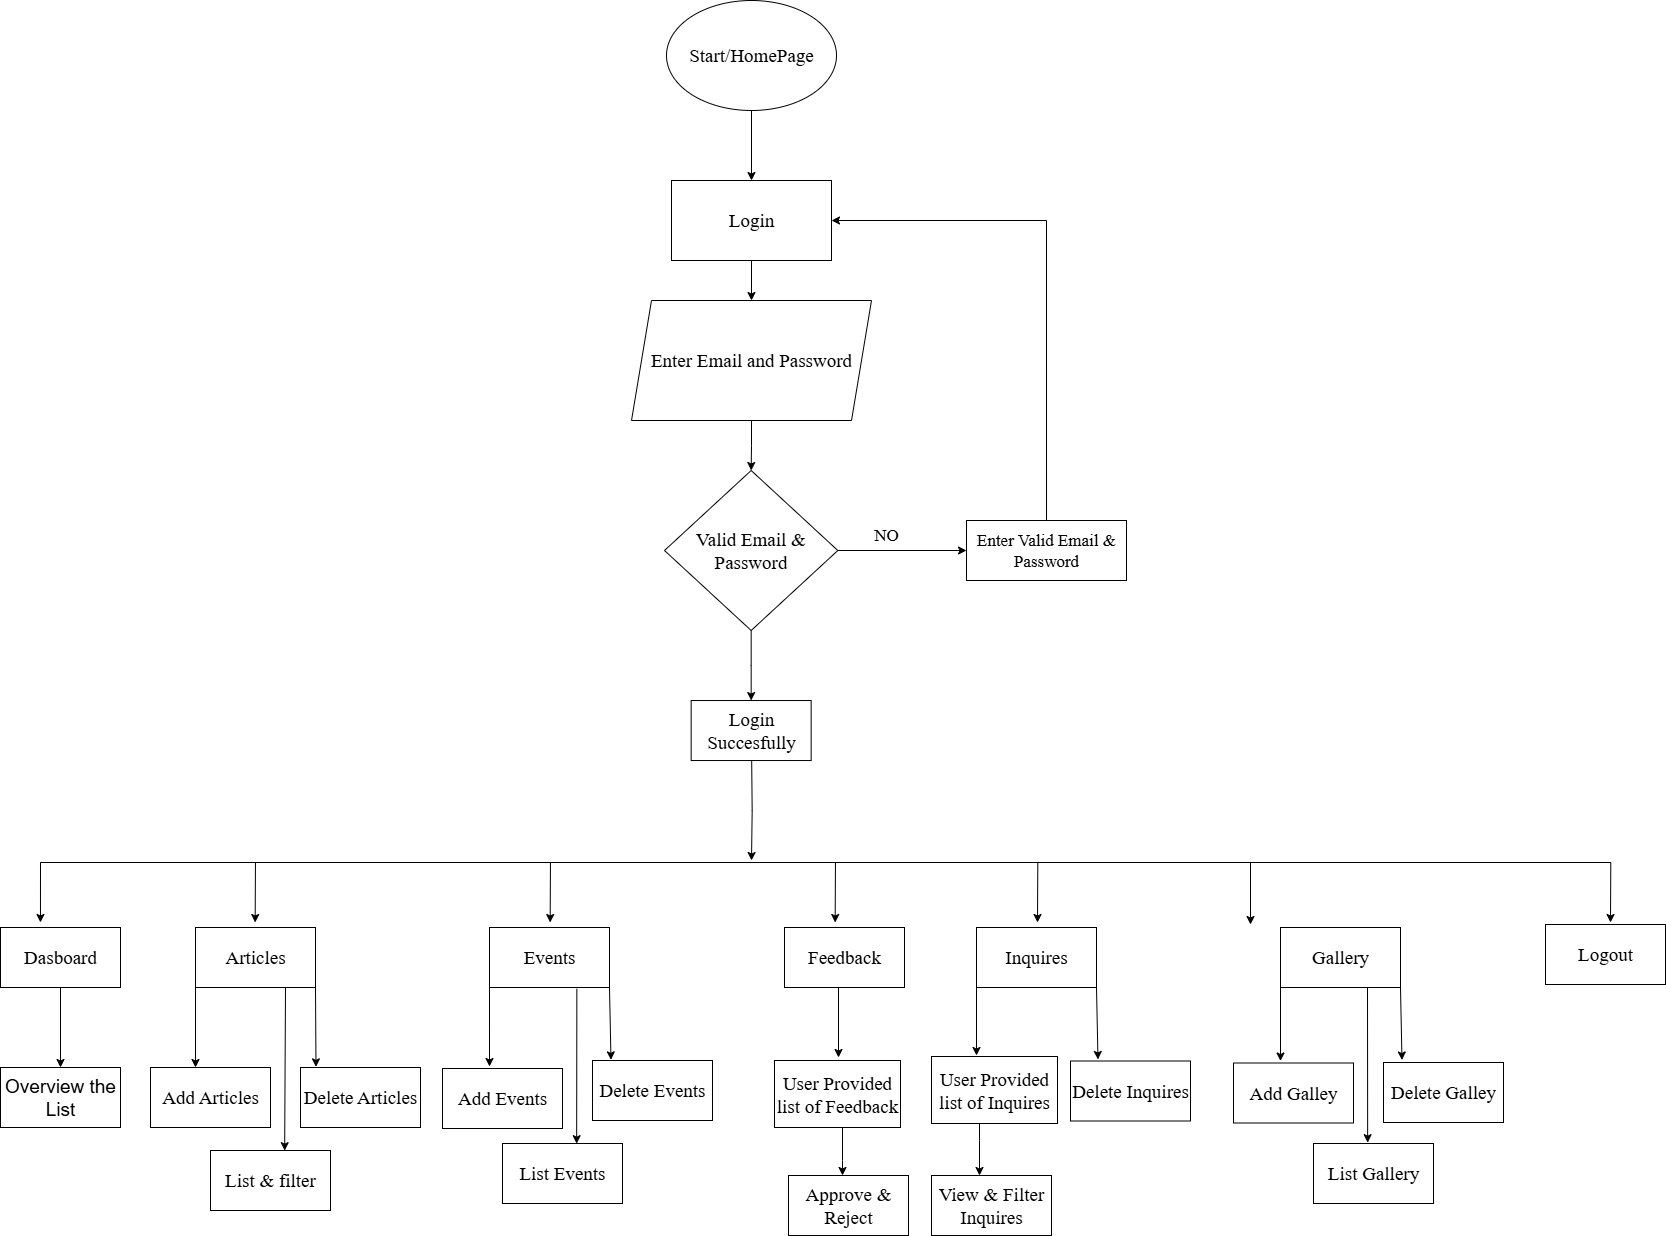

The diagram above was exported from draw.io. Its source (the exported page's mxGraphModel, read from the mxfile embedded in the PNG):
<mxGraphModel dx="3473" dy="1757" grid="1" gridSize="10" guides="1" tooltips="1" connect="1" arrows="1" fold="1" page="1" pageScale="1" pageWidth="850" pageHeight="1100" math="0" shadow="0">
  <root>
    <mxCell id="0" />
    <mxCell id="1" parent="0" />
    <mxCell id="-CE3cdLJ89yVIRb5giWM-43" value="" style="edgeStyle=orthogonalEdgeStyle;rounded=0;orthogonalLoop=1;jettySize=auto;html=1;" parent="1" source="-CE3cdLJ89yVIRb5giWM-41" target="-CE3cdLJ89yVIRb5giWM-42" edge="1">
      <mxGeometry relative="1" as="geometry" />
    </mxCell>
    <mxCell id="-CE3cdLJ89yVIRb5giWM-41" value="&lt;font style=&quot;font-size: 19px;&quot; face=&quot;Times New Roman&quot;&gt;Start/HomePage&lt;/font&gt;" style="ellipse;whiteSpace=wrap;html=1;" parent="1" vertex="1">
      <mxGeometry x="696" y="60" width="170" height="110" as="geometry" />
    </mxCell>
    <mxCell id="-CE3cdLJ89yVIRb5giWM-45" value="" style="edgeStyle=orthogonalEdgeStyle;rounded=0;orthogonalLoop=1;jettySize=auto;html=1;" parent="1" source="-CE3cdLJ89yVIRb5giWM-42" target="-CE3cdLJ89yVIRb5giWM-44" edge="1">
      <mxGeometry relative="1" as="geometry" />
    </mxCell>
    <mxCell id="-CE3cdLJ89yVIRb5giWM-42" value="&lt;font style=&quot;font-size: 19px;&quot; face=&quot;Times New Roman&quot;&gt;Login&lt;/font&gt;" style="whiteSpace=wrap;html=1;" parent="1" vertex="1">
      <mxGeometry x="701" y="240" width="160" height="80" as="geometry" />
    </mxCell>
    <mxCell id="-CE3cdLJ89yVIRb5giWM-47" value="" style="edgeStyle=orthogonalEdgeStyle;rounded=0;orthogonalLoop=1;jettySize=auto;html=1;" parent="1" source="-CE3cdLJ89yVIRb5giWM-44" target="-CE3cdLJ89yVIRb5giWM-46" edge="1">
      <mxGeometry relative="1" as="geometry" />
    </mxCell>
    <mxCell id="-CE3cdLJ89yVIRb5giWM-44" value="&lt;font style=&quot;font-size: 19px;&quot; face=&quot;Times New Roman&quot;&gt;Enter Email and Password&lt;/font&gt;" style="shape=parallelogram;perimeter=parallelogramPerimeter;whiteSpace=wrap;html=1;fixedSize=1;" parent="1" vertex="1">
      <mxGeometry x="661" y="360" width="240" height="120" as="geometry" />
    </mxCell>
    <mxCell id="-CE3cdLJ89yVIRb5giWM-49" value="" style="edgeStyle=orthogonalEdgeStyle;rounded=0;orthogonalLoop=1;jettySize=auto;html=1;" parent="1" source="-CE3cdLJ89yVIRb5giWM-46" target="-CE3cdLJ89yVIRb5giWM-48" edge="1">
      <mxGeometry relative="1" as="geometry" />
    </mxCell>
    <mxCell id="-CE3cdLJ89yVIRb5giWM-55" value="" style="edgeStyle=orthogonalEdgeStyle;rounded=0;orthogonalLoop=1;jettySize=auto;html=1;" parent="1" source="-CE3cdLJ89yVIRb5giWM-46" target="-CE3cdLJ89yVIRb5giWM-53" edge="1">
      <mxGeometry relative="1" as="geometry" />
    </mxCell>
    <mxCell id="-CE3cdLJ89yVIRb5giWM-46" value="&lt;font style=&quot;font-size: 19px;&quot; face=&quot;Times New Roman&quot;&gt;Valid Email &amp;amp; Password&lt;/font&gt;" style="rhombus;whiteSpace=wrap;html=1;" parent="1" vertex="1">
      <mxGeometry x="694" y="530" width="173.33" height="160" as="geometry" />
    </mxCell>
    <mxCell id="-CE3cdLJ89yVIRb5giWM-52" style="edgeStyle=orthogonalEdgeStyle;rounded=0;orthogonalLoop=1;jettySize=auto;html=1;exitX=0.5;exitY=0;exitDx=0;exitDy=0;entryX=1;entryY=0.5;entryDx=0;entryDy=0;" parent="1" source="-CE3cdLJ89yVIRb5giWM-48" target="-CE3cdLJ89yVIRb5giWM-42" edge="1">
      <mxGeometry relative="1" as="geometry">
        <Array as="points">
          <mxPoint x="1076" y="280" />
        </Array>
      </mxGeometry>
    </mxCell>
    <mxCell id="-CE3cdLJ89yVIRb5giWM-48" value="&lt;font style=&quot;font-size: 17px;&quot; face=&quot;Times New Roman&quot;&gt;Enter Valid Email &amp;amp; Password&lt;/font&gt;" style="whiteSpace=wrap;html=1;" parent="1" vertex="1">
      <mxGeometry x="996" y="580" width="160.01" height="60" as="geometry" />
    </mxCell>
    <mxCell id="-CE3cdLJ89yVIRb5giWM-50" value="&lt;font style=&quot;font-size: 17px;&quot; face=&quot;Times New Roman&quot;&gt;NO&lt;/font&gt;" style="text;html=1;align=center;verticalAlign=middle;whiteSpace=wrap;rounded=0;" parent="1" vertex="1">
      <mxGeometry x="886" y="580" width="60" height="30" as="geometry" />
    </mxCell>
    <mxCell id="-CE3cdLJ89yVIRb5giWM-56" style="edgeStyle=orthogonalEdgeStyle;rounded=0;orthogonalLoop=1;jettySize=auto;html=1;exitX=0.371;exitY=0.993;exitDx=0;exitDy=0;exitPerimeter=0;" parent="1" edge="1">
      <mxGeometry relative="1" as="geometry">
        <mxPoint x="781" y="920" as="targetPoint" />
        <Array as="points" />
        <mxPoint x="781.1800000000003" y="819.6100000000001" as="sourcePoint" />
      </mxGeometry>
    </mxCell>
    <mxCell id="-CE3cdLJ89yVIRb5giWM-53" value="&lt;font style=&quot;font-size: 19px;&quot; face=&quot;Times New Roman&quot;&gt;Login Succesfully&lt;/font&gt;" style="whiteSpace=wrap;html=1;" parent="1" vertex="1">
      <mxGeometry x="720.6600000000001" y="760.03" width="120" height="60" as="geometry" />
    </mxCell>
    <mxCell id="iA93sBGNjaAkQnEeIbsJ-2" value="" style="edgeStyle=orthogonalEdgeStyle;rounded=0;orthogonalLoop=1;jettySize=auto;html=1;" edge="1" parent="1" source="-CE3cdLJ89yVIRb5giWM-57" target="iA93sBGNjaAkQnEeIbsJ-1">
      <mxGeometry relative="1" as="geometry" />
    </mxCell>
    <mxCell id="-CE3cdLJ89yVIRb5giWM-57" value="&lt;font style=&quot;font-size: 19px;&quot; face=&quot;Times New Roman&quot;&gt;Dasboard&lt;/font&gt;" style="rounded=0;whiteSpace=wrap;html=1;" parent="1" vertex="1">
      <mxGeometry x="30" y="987" width="120" height="60" as="geometry" />
    </mxCell>
    <mxCell id="iA93sBGNjaAkQnEeIbsJ-7" value="" style="edgeStyle=orthogonalEdgeStyle;rounded=0;orthogonalLoop=1;jettySize=auto;html=1;" edge="1" parent="1">
      <mxGeometry relative="1" as="geometry">
        <mxPoint x="225" y="1047" as="sourcePoint" />
        <mxPoint x="225" y="1127" as="targetPoint" />
      </mxGeometry>
    </mxCell>
    <mxCell id="-CE3cdLJ89yVIRb5giWM-58" value="&lt;font style=&quot;font-size: 19px;&quot; face=&quot;Times New Roman&quot;&gt;Articles&lt;/font&gt;" style="rounded=0;whiteSpace=wrap;html=1;" parent="1" vertex="1">
      <mxGeometry x="225" y="987" width="120" height="60" as="geometry" />
    </mxCell>
    <mxCell id="-CE3cdLJ89yVIRb5giWM-59" value="&lt;font style=&quot;font-size: 19px;&quot; face=&quot;Times New Roman&quot;&gt;Events&lt;/font&gt;" style="rounded=0;whiteSpace=wrap;html=1;" parent="1" vertex="1">
      <mxGeometry x="519" y="987" width="120" height="60" as="geometry" />
    </mxCell>
    <mxCell id="-CE3cdLJ89yVIRb5giWM-60" value="&lt;font style=&quot;font-size: 19px;&quot; face=&quot;Times New Roman&quot;&gt;Feedback&lt;/font&gt;" style="rounded=0;whiteSpace=wrap;html=1;" parent="1" vertex="1">
      <mxGeometry x="814" y="987" width="120" height="60" as="geometry" />
    </mxCell>
    <mxCell id="iA93sBGNjaAkQnEeIbsJ-39" value="" style="edgeStyle=orthogonalEdgeStyle;rounded=0;orthogonalLoop=1;jettySize=auto;html=1;" edge="1" parent="1">
      <mxGeometry relative="1" as="geometry">
        <mxPoint x="1006" y="1042" as="sourcePoint" />
        <mxPoint x="1006" y="1115" as="targetPoint" />
      </mxGeometry>
    </mxCell>
    <mxCell id="-CE3cdLJ89yVIRb5giWM-61" value="&lt;font style=&quot;font-size: 19px;&quot; face=&quot;Times New Roman&quot;&gt;Inquires&lt;/font&gt;" style="rounded=0;whiteSpace=wrap;html=1;" parent="1" vertex="1">
      <mxGeometry x="1006" y="987" width="120" height="60" as="geometry" />
    </mxCell>
    <mxCell id="-CE3cdLJ89yVIRb5giWM-62" value="&lt;font style=&quot;font-size: 19px;&quot; face=&quot;Times New Roman&quot;&gt;Gallery&lt;/font&gt;" style="rounded=0;whiteSpace=wrap;html=1;" parent="1" vertex="1">
      <mxGeometry x="1310" y="987" width="120" height="60" as="geometry" />
    </mxCell>
    <mxCell id="-CE3cdLJ89yVIRb5giWM-63" value="" style="endArrow=none;html=1;rounded=0;" parent="1" edge="1">
      <mxGeometry width="50" height="50" relative="1" as="geometry">
        <mxPoint x="70" y="922" as="sourcePoint" />
        <mxPoint x="1210" y="922" as="targetPoint" />
      </mxGeometry>
    </mxCell>
    <mxCell id="-CE3cdLJ89yVIRb5giWM-65" value="" style="endArrow=classic;html=1;rounded=0;entryX=0.333;entryY=0.083;entryDx=0;entryDy=0;entryPerimeter=0;" parent="1" edge="1">
      <mxGeometry width="50" height="50" relative="1" as="geometry">
        <mxPoint x="70" y="922" as="sourcePoint" />
        <mxPoint x="69.96000000000004" y="981.98" as="targetPoint" />
      </mxGeometry>
    </mxCell>
    <mxCell id="-CE3cdLJ89yVIRb5giWM-66" value="" style="endArrow=classic;html=1;rounded=0;entryX=0.333;entryY=0.083;entryDx=0;entryDy=0;entryPerimeter=0;" parent="1" edge="1">
      <mxGeometry width="50" height="50" relative="1" as="geometry">
        <mxPoint x="284.96" y="922" as="sourcePoint" />
        <mxPoint x="284.65999999999997" y="982" as="targetPoint" />
      </mxGeometry>
    </mxCell>
    <mxCell id="-CE3cdLJ89yVIRb5giWM-68" value="" style="endArrow=classic;html=1;rounded=0;entryX=0.333;entryY=0.083;entryDx=0;entryDy=0;entryPerimeter=0;" parent="1" edge="1">
      <mxGeometry width="50" height="50" relative="1" as="geometry">
        <mxPoint x="579.96" y="922" as="sourcePoint" />
        <mxPoint x="579.66" y="982" as="targetPoint" />
      </mxGeometry>
    </mxCell>
    <mxCell id="-CE3cdLJ89yVIRb5giWM-69" value="" style="endArrow=classic;html=1;rounded=0;entryX=0.333;entryY=0.083;entryDx=0;entryDy=0;entryPerimeter=0;" parent="1" edge="1">
      <mxGeometry width="50" height="50" relative="1" as="geometry">
        <mxPoint x="864.96" y="922" as="sourcePoint" />
        <mxPoint x="864.66" y="982" as="targetPoint" />
      </mxGeometry>
    </mxCell>
    <mxCell id="-CE3cdLJ89yVIRb5giWM-70" value="" style="endArrow=classic;html=1;rounded=0;entryX=0.333;entryY=0.083;entryDx=0;entryDy=0;entryPerimeter=0;" parent="1" edge="1">
      <mxGeometry width="50" height="50" relative="1" as="geometry">
        <mxPoint x="1067.3" y="922" as="sourcePoint" />
        <mxPoint x="1067" y="982" as="targetPoint" />
      </mxGeometry>
    </mxCell>
    <mxCell id="-CE3cdLJ89yVIRb5giWM-71" value="" style="endArrow=classic;html=1;rounded=0;entryX=0.333;entryY=0.083;entryDx=0;entryDy=0;entryPerimeter=0;" parent="1" edge="1">
      <mxGeometry width="50" height="50" relative="1" as="geometry">
        <mxPoint x="1640.3" y="922" as="sourcePoint" />
        <mxPoint x="1640" y="982" as="targetPoint" />
      </mxGeometry>
    </mxCell>
    <mxCell id="-CE3cdLJ89yVIRb5giWM-72" value="&lt;font style=&quot;font-size: 19px;&quot; face=&quot;Times New Roman&quot;&gt;Logout&lt;/font&gt;" style="rounded=0;whiteSpace=wrap;html=1;" parent="1" vertex="1">
      <mxGeometry x="1575" y="984" width="120" height="60" as="geometry" />
    </mxCell>
    <mxCell id="iA93sBGNjaAkQnEeIbsJ-1" value="&lt;font style=&quot;font-size: 19px;&quot;&gt;Overview the List&lt;/font&gt;" style="whiteSpace=wrap;html=1;rounded=0;" vertex="1" parent="1">
      <mxGeometry x="30" y="1127" width="120" height="60" as="geometry" />
    </mxCell>
    <mxCell id="iA93sBGNjaAkQnEeIbsJ-3" value="&lt;font face=&quot;Times New Roman&quot; style=&quot;font-size: 19px;&quot;&gt;Add Articles&lt;/font&gt;" style="whiteSpace=wrap;html=1;rounded=0;" vertex="1" parent="1">
      <mxGeometry x="180" y="1127" width="120" height="60" as="geometry" />
    </mxCell>
    <mxCell id="iA93sBGNjaAkQnEeIbsJ-9" value="&lt;font face=&quot;Times New Roman&quot; style=&quot;font-size: 19px;&quot;&gt;List &amp;amp; filter&lt;/font&gt;" style="rounded=0;whiteSpace=wrap;html=1;" vertex="1" parent="1">
      <mxGeometry x="240" y="1210" width="120" height="60" as="geometry" />
    </mxCell>
    <mxCell id="iA93sBGNjaAkQnEeIbsJ-10" value="&lt;font face=&quot;Times New Roman&quot; style=&quot;font-size: 19px;&quot;&gt;Delete Articles&lt;/font&gt;" style="rounded=0;whiteSpace=wrap;html=1;" vertex="1" parent="1">
      <mxGeometry x="330" y="1127" width="120" height="60" as="geometry" />
    </mxCell>
    <mxCell id="iA93sBGNjaAkQnEeIbsJ-11" value="" style="endArrow=classic;html=1;rounded=0;exitX=0.75;exitY=1;exitDx=0;exitDy=0;entryX=0.618;entryY=0.003;entryDx=0;entryDy=0;entryPerimeter=0;" edge="1" parent="1" source="-CE3cdLJ89yVIRb5giWM-58" target="iA93sBGNjaAkQnEeIbsJ-9">
      <mxGeometry width="50" height="50" relative="1" as="geometry">
        <mxPoint x="620" y="1000" as="sourcePoint" />
        <mxPoint x="670" y="950" as="targetPoint" />
      </mxGeometry>
    </mxCell>
    <mxCell id="iA93sBGNjaAkQnEeIbsJ-12" value="" style="endArrow=classic;html=1;rounded=0;exitX=1;exitY=1;exitDx=0;exitDy=0;entryX=0.129;entryY=-0.011;entryDx=0;entryDy=0;entryPerimeter=0;" edge="1" parent="1" source="-CE3cdLJ89yVIRb5giWM-58" target="iA93sBGNjaAkQnEeIbsJ-10">
      <mxGeometry width="50" height="50" relative="1" as="geometry">
        <mxPoint x="600" y="1070" as="sourcePoint" />
        <mxPoint x="580" y="1210" as="targetPoint" />
      </mxGeometry>
    </mxCell>
    <mxCell id="iA93sBGNjaAkQnEeIbsJ-14" value="&lt;font face=&quot;Times New Roman&quot; style=&quot;font-size: 19px;&quot;&gt;Delete Events&lt;/font&gt;" style="rounded=0;whiteSpace=wrap;html=1;" vertex="1" parent="1">
      <mxGeometry x="622" y="1120" width="120" height="60" as="geometry" />
    </mxCell>
    <mxCell id="iA93sBGNjaAkQnEeIbsJ-15" value="" style="endArrow=classic;html=1;rounded=0;entryX=0.129;entryY=-0.011;entryDx=0;entryDy=0;entryPerimeter=0;exitX=0.975;exitY=1.006;exitDx=0;exitDy=0;exitPerimeter=0;" edge="1" parent="1">
      <mxGeometry width="50" height="50" relative="1" as="geometry">
        <mxPoint x="639" y="1047.36" as="sourcePoint" />
        <mxPoint x="640.48" y="1119.34" as="targetPoint" />
      </mxGeometry>
    </mxCell>
    <mxCell id="iA93sBGNjaAkQnEeIbsJ-16" value="" style="endArrow=classic;html=1;rounded=0;entryX=0.618;entryY=0.003;entryDx=0;entryDy=0;entryPerimeter=0;exitX=0.728;exitY=1.02;exitDx=0;exitDy=0;exitPerimeter=0;" edge="1" target="iA93sBGNjaAkQnEeIbsJ-17" parent="1" source="-CE3cdLJ89yVIRb5giWM-59">
      <mxGeometry width="50" height="50" relative="1" as="geometry">
        <mxPoint x="607" y="1050" as="sourcePoint" />
        <mxPoint x="962" y="943" as="targetPoint" />
      </mxGeometry>
    </mxCell>
    <mxCell id="iA93sBGNjaAkQnEeIbsJ-17" value="&lt;font face=&quot;Times New Roman&quot; style=&quot;font-size: 19px;&quot;&gt;List Events&lt;/font&gt;" style="rounded=0;whiteSpace=wrap;html=1;" vertex="1" parent="1">
      <mxGeometry x="532" y="1203" width="120" height="60" as="geometry" />
    </mxCell>
    <mxCell id="iA93sBGNjaAkQnEeIbsJ-18" value="&lt;font face=&quot;Times New Roman&quot; style=&quot;font-size: 19px;&quot;&gt;Add Events&lt;/font&gt;" style="whiteSpace=wrap;html=1;rounded=0;" vertex="1" parent="1">
      <mxGeometry x="472" y="1128" width="120" height="60" as="geometry" />
    </mxCell>
    <mxCell id="iA93sBGNjaAkQnEeIbsJ-19" value="" style="edgeStyle=orthogonalEdgeStyle;rounded=0;orthogonalLoop=1;jettySize=auto;html=1;exitX=0;exitY=1;exitDx=0;exitDy=0;" edge="1" parent="1" source="-CE3cdLJ89yVIRb5giWM-59">
      <mxGeometry relative="1" as="geometry">
        <mxPoint x="519" y="1053" as="sourcePoint" />
        <mxPoint x="519" y="1126" as="targetPoint" />
        <Array as="points" />
      </mxGeometry>
    </mxCell>
    <mxCell id="iA93sBGNjaAkQnEeIbsJ-20" value="&lt;font face=&quot;Times New Roman&quot; style=&quot;font-size: 19px;&quot;&gt;Approve &amp;amp; Reject&lt;/font&gt;" style="rounded=0;whiteSpace=wrap;html=1;" vertex="1" parent="1">
      <mxGeometry x="818" y="1235" width="120" height="60" as="geometry" />
    </mxCell>
    <mxCell id="iA93sBGNjaAkQnEeIbsJ-24" value="" style="edgeStyle=orthogonalEdgeStyle;rounded=0;orthogonalLoop=1;jettySize=auto;html=1;exitX=0.45;exitY=1.015;exitDx=0;exitDy=0;exitPerimeter=0;" edge="1" parent="1">
      <mxGeometry relative="1" as="geometry">
        <mxPoint x="868" y="1046.9" as="sourcePoint" />
        <mxPoint x="868" y="1117" as="targetPoint" />
        <Array as="points" />
      </mxGeometry>
    </mxCell>
    <mxCell id="iA93sBGNjaAkQnEeIbsJ-25" value="&lt;font face=&quot;Times New Roman&quot; style=&quot;font-size: 19px;&quot;&gt;Delete Inquires&lt;/font&gt;" style="rounded=0;whiteSpace=wrap;html=1;" vertex="1" parent="1">
      <mxGeometry x="1100" y="1120.5" width="120" height="60" as="geometry" />
    </mxCell>
    <mxCell id="iA93sBGNjaAkQnEeIbsJ-26" value="&lt;font face=&quot;Times New Roman&quot; style=&quot;font-size: 19px;&quot;&gt;View &amp;amp; Filter Inquires&lt;/font&gt;" style="rounded=0;whiteSpace=wrap;html=1;" vertex="1" parent="1">
      <mxGeometry x="961" y="1235" width="120" height="60" as="geometry" />
    </mxCell>
    <mxCell id="iA93sBGNjaAkQnEeIbsJ-27" value="" style="endArrow=classic;html=1;rounded=0;entryX=0.129;entryY=-0.011;entryDx=0;entryDy=0;entryPerimeter=0;exitX=0.975;exitY=1.006;exitDx=0;exitDy=0;exitPerimeter=0;" edge="1" parent="1">
      <mxGeometry width="50" height="50" relative="1" as="geometry">
        <mxPoint x="1126" y="1047" as="sourcePoint" />
        <mxPoint x="1127.48" y="1118.98" as="targetPoint" />
      </mxGeometry>
    </mxCell>
    <mxCell id="iA93sBGNjaAkQnEeIbsJ-30" value="&lt;font face=&quot;Times New Roman&quot; style=&quot;font-size: 19px;&quot;&gt;Delete Galley&lt;/font&gt;" style="rounded=0;whiteSpace=wrap;html=1;" vertex="1" parent="1">
      <mxGeometry x="1413" y="1122" width="120" height="60" as="geometry" />
    </mxCell>
    <mxCell id="iA93sBGNjaAkQnEeIbsJ-31" value="&lt;font face=&quot;Times New Roman&quot; style=&quot;font-size: 19px;&quot;&gt;List Gallery&lt;/font&gt;" style="rounded=0;whiteSpace=wrap;html=1;" vertex="1" parent="1">
      <mxGeometry x="1343" y="1203" width="120" height="60" as="geometry" />
    </mxCell>
    <mxCell id="iA93sBGNjaAkQnEeIbsJ-33" value="" style="endArrow=classic;html=1;rounded=0;entryX=0.618;entryY=0.003;entryDx=0;entryDy=0;entryPerimeter=0;exitX=0.728;exitY=1.02;exitDx=0;exitDy=0;exitPerimeter=0;" edge="1" parent="1">
      <mxGeometry width="50" height="50" relative="1" as="geometry">
        <mxPoint x="1397" y="1047" as="sourcePoint" />
        <mxPoint x="1397.1599999999999" y="1202.18" as="targetPoint" />
      </mxGeometry>
    </mxCell>
    <mxCell id="iA93sBGNjaAkQnEeIbsJ-34" value="" style="edgeStyle=orthogonalEdgeStyle;rounded=0;orthogonalLoop=1;jettySize=auto;html=1;" edge="1" parent="1">
      <mxGeometry relative="1" as="geometry">
        <mxPoint x="1280" y="922" as="sourcePoint" />
        <mxPoint x="1280" y="984" as="targetPoint" />
        <Array as="points" />
      </mxGeometry>
    </mxCell>
    <mxCell id="iA93sBGNjaAkQnEeIbsJ-36" value="" style="edgeStyle=orthogonalEdgeStyle;rounded=0;orthogonalLoop=1;jettySize=auto;html=1;" edge="1" parent="1" target="iA93sBGNjaAkQnEeIbsJ-20">
      <mxGeometry relative="1" as="geometry">
        <mxPoint x="872" y="1187" as="sourcePoint" />
        <Array as="points">
          <mxPoint x="872" y="1220" />
          <mxPoint x="872" y="1220" />
        </Array>
      </mxGeometry>
    </mxCell>
    <mxCell id="iA93sBGNjaAkQnEeIbsJ-35" value="&lt;font face=&quot;Times New Roman&quot; style=&quot;font-size: 19px;&quot;&gt;User Provided list of Feedback&lt;/font&gt;" style="whiteSpace=wrap;html=1;rounded=0;" vertex="1" parent="1">
      <mxGeometry x="804" y="1120" width="126" height="67" as="geometry" />
    </mxCell>
    <mxCell id="iA93sBGNjaAkQnEeIbsJ-37" value="" style="endArrow=none;html=1;rounded=0;" edge="1" parent="1">
      <mxGeometry width="50" height="50" relative="1" as="geometry">
        <mxPoint x="70" y="922" as="sourcePoint" />
        <mxPoint x="1500.5000305175781" y="922" as="targetPoint" />
      </mxGeometry>
    </mxCell>
    <mxCell id="iA93sBGNjaAkQnEeIbsJ-40" value="" style="edgeStyle=orthogonalEdgeStyle;rounded=0;orthogonalLoop=1;jettySize=auto;html=1;" edge="1" parent="1">
      <mxGeometry relative="1" as="geometry">
        <mxPoint x="1009" y="1182.9999999999998" as="sourcePoint" />
        <mxPoint x="1009" y="1235" as="targetPoint" />
        <Array as="points">
          <mxPoint x="1009" y="1200" />
          <mxPoint x="1009" y="1200" />
        </Array>
      </mxGeometry>
    </mxCell>
    <mxCell id="iA93sBGNjaAkQnEeIbsJ-38" value="&lt;font face=&quot;Times New Roman&quot; style=&quot;font-size: 19px;&quot;&gt;User Provided list of Inquires&lt;/font&gt;" style="whiteSpace=wrap;html=1;rounded=0;" vertex="1" parent="1">
      <mxGeometry x="961" y="1116" width="126" height="67" as="geometry" />
    </mxCell>
    <mxCell id="iA93sBGNjaAkQnEeIbsJ-41" value="" style="edgeStyle=orthogonalEdgeStyle;rounded=0;orthogonalLoop=1;jettySize=auto;html=1;exitX=0;exitY=1;exitDx=0;exitDy=0;" edge="1" parent="1">
      <mxGeometry relative="1" as="geometry">
        <mxPoint x="1310" y="1041.5" as="sourcePoint" />
        <mxPoint x="1310" y="1120.5" as="targetPoint" />
        <Array as="points" />
      </mxGeometry>
    </mxCell>
    <mxCell id="iA93sBGNjaAkQnEeIbsJ-42" value="" style="endArrow=classic;html=1;rounded=0;entryX=0.129;entryY=-0.011;entryDx=0;entryDy=0;entryPerimeter=0;exitX=0.975;exitY=1.006;exitDx=0;exitDy=0;exitPerimeter=0;" edge="1" parent="1">
      <mxGeometry width="50" height="50" relative="1" as="geometry">
        <mxPoint x="1430" y="1047.52" as="sourcePoint" />
        <mxPoint x="1431.48" y="1119.5" as="targetPoint" />
      </mxGeometry>
    </mxCell>
    <mxCell id="iA93sBGNjaAkQnEeIbsJ-43" value="&lt;font face=&quot;Times New Roman&quot; style=&quot;font-size: 19px;&quot;&gt;Add Galley&lt;/font&gt;" style="whiteSpace=wrap;html=1;rounded=0;" vertex="1" parent="1">
      <mxGeometry x="1263" y="1122.5" width="120" height="60" as="geometry" />
    </mxCell>
    <mxCell id="iA93sBGNjaAkQnEeIbsJ-47" value="" style="endArrow=none;html=1;rounded=0;" edge="1" parent="1">
      <mxGeometry width="50" height="50" relative="1" as="geometry">
        <mxPoint x="210" y="922" as="sourcePoint" />
        <mxPoint x="1640.5000305175781" y="922" as="targetPoint" />
      </mxGeometry>
    </mxCell>
  </root>
</mxGraphModel>